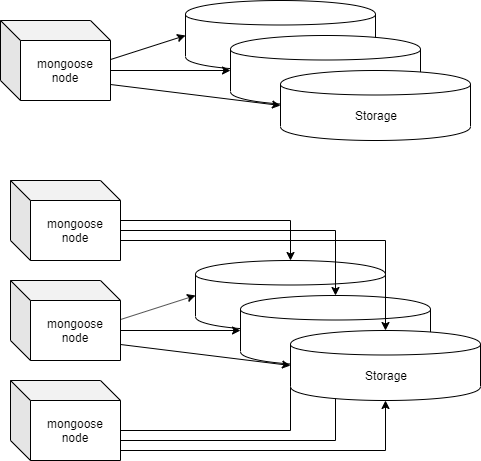

The diagram above was exported from draw.io. Its source (the exported page's mxGraphModel, read from the mxfile embedded in the PNG):
<mxGraphModel dx="572" dy="892" grid="1" gridSize="10" guides="1" tooltips="1" connect="1" arrows="1" fold="1" page="1" pageScale="1" pageWidth="850" pageHeight="1100" math="0" shadow="0">
  <root>
    <mxCell id="0" />
    <mxCell id="1" parent="0" />
    <mxCell id="NY7D_-Y4t-P43kYl2Gtr-40" style="edgeStyle=orthogonalEdgeStyle;rounded=0;orthogonalLoop=1;jettySize=auto;html=1;fontColor=none;" edge="1" parent="1" source="NY7D_-Y4t-P43kYl2Gtr-29" target="NY7D_-Y4t-P43kYl2Gtr-23">
      <mxGeometry relative="1" as="geometry">
        <Array as="points">
          <mxPoint x="1425" y="550" />
        </Array>
      </mxGeometry>
    </mxCell>
    <mxCell id="NY7D_-Y4t-P43kYl2Gtr-41" style="edgeStyle=orthogonalEdgeStyle;rounded=0;orthogonalLoop=1;jettySize=auto;html=1;fontColor=none;" edge="1" parent="1" source="NY7D_-Y4t-P43kYl2Gtr-29" target="NY7D_-Y4t-P43kYl2Gtr-22">
      <mxGeometry relative="1" as="geometry">
        <Array as="points">
          <mxPoint x="1380" y="540" />
        </Array>
      </mxGeometry>
    </mxCell>
    <mxCell id="NY7D_-Y4t-P43kYl2Gtr-1" value="Storage" style="shape=cylinder;whiteSpace=wrap;html=1;boundedLbl=1;backgroundOutline=1;" vertex="1" parent="1">
      <mxGeometry x="1275" y="110" width="190" height="70" as="geometry" />
    </mxCell>
    <mxCell id="NY7D_-Y4t-P43kYl2Gtr-3" value="Storage" style="shape=cylinder;whiteSpace=wrap;html=1;boundedLbl=1;backgroundOutline=1;" vertex="1" parent="1">
      <mxGeometry x="1320" y="145" width="190" height="70" as="geometry" />
    </mxCell>
    <mxCell id="NY7D_-Y4t-P43kYl2Gtr-2" value="Storage" style="shape=cylinder;whiteSpace=wrap;html=1;boundedLbl=1;backgroundOutline=1;" vertex="1" parent="1">
      <mxGeometry x="1370" y="180" width="190" height="70" as="geometry" />
    </mxCell>
    <mxCell id="NY7D_-Y4t-P43kYl2Gtr-4" value="mongoose node" style="shape=cube;whiteSpace=wrap;html=1;boundedLbl=1;backgroundOutline=1;darkOpacity=0.05;darkOpacity2=0.1;" vertex="1" parent="1">
      <mxGeometry x="1090" y="130" width="110" height="80" as="geometry" />
    </mxCell>
    <mxCell id="NY7D_-Y4t-P43kYl2Gtr-22" value="Storage" style="shape=cylinder;whiteSpace=wrap;html=1;boundedLbl=1;backgroundOutline=1;" vertex="1" parent="1">
      <mxGeometry x="1285" y="370" width="190" height="70" as="geometry" />
    </mxCell>
    <mxCell id="NY7D_-Y4t-P43kYl2Gtr-23" value="Storage" style="shape=cylinder;whiteSpace=wrap;html=1;boundedLbl=1;backgroundOutline=1;" vertex="1" parent="1">
      <mxGeometry x="1330" y="405" width="190" height="70" as="geometry" />
    </mxCell>
    <mxCell id="NY7D_-Y4t-P43kYl2Gtr-24" value="Storage" style="shape=cylinder;whiteSpace=wrap;html=1;boundedLbl=1;backgroundOutline=1;" vertex="1" parent="1">
      <mxGeometry x="1380" y="440" width="190" height="70" as="geometry" />
    </mxCell>
    <mxCell id="NY7D_-Y4t-P43kYl2Gtr-28" value="mongoose node" style="shape=cube;whiteSpace=wrap;html=1;boundedLbl=1;backgroundOutline=1;darkOpacity=0.05;darkOpacity2=0.1;" vertex="1" parent="1">
      <mxGeometry x="1100" y="390" width="110" height="80" as="geometry" />
    </mxCell>
    <mxCell id="NY7D_-Y4t-P43kYl2Gtr-39" style="edgeStyle=orthogonalEdgeStyle;rounded=0;orthogonalLoop=1;jettySize=auto;html=1;entryX=0.5;entryY=1;entryDx=0;entryDy=0;fontColor=none;" edge="1" parent="1" source="NY7D_-Y4t-P43kYl2Gtr-29" target="NY7D_-Y4t-P43kYl2Gtr-24">
      <mxGeometry relative="1" as="geometry">
        <Array as="points">
          <mxPoint x="1475" y="560" />
        </Array>
      </mxGeometry>
    </mxCell>
    <mxCell id="NY7D_-Y4t-P43kYl2Gtr-29" value="mongoose node" style="shape=cube;whiteSpace=wrap;html=1;boundedLbl=1;backgroundOutline=1;darkOpacity=0.05;darkOpacity2=0.1;" vertex="1" parent="1">
      <mxGeometry x="1100" y="490" width="110" height="80" as="geometry" />
    </mxCell>
    <mxCell id="NY7D_-Y4t-P43kYl2Gtr-34" style="edgeStyle=orthogonalEdgeStyle;rounded=0;orthogonalLoop=1;jettySize=auto;html=1;entryX=0.5;entryY=0;entryDx=0;entryDy=0;fontColor=none;" edge="1" parent="1" source="NY7D_-Y4t-P43kYl2Gtr-30" target="NY7D_-Y4t-P43kYl2Gtr-22">
      <mxGeometry relative="1" as="geometry">
        <Array as="points">
          <mxPoint x="1380" y="330" />
        </Array>
      </mxGeometry>
    </mxCell>
    <mxCell id="NY7D_-Y4t-P43kYl2Gtr-36" style="edgeStyle=orthogonalEdgeStyle;rounded=0;orthogonalLoop=1;jettySize=auto;html=1;exitX=0;exitY=0;exitDx=110;exitDy=50;exitPerimeter=0;fontColor=none;" edge="1" parent="1" source="NY7D_-Y4t-P43kYl2Gtr-30" target="NY7D_-Y4t-P43kYl2Gtr-24">
      <mxGeometry relative="1" as="geometry">
        <Array as="points">
          <mxPoint x="1210" y="350" />
          <mxPoint x="1475" y="350" />
        </Array>
      </mxGeometry>
    </mxCell>
    <mxCell id="NY7D_-Y4t-P43kYl2Gtr-37" style="edgeStyle=orthogonalEdgeStyle;rounded=0;orthogonalLoop=1;jettySize=auto;html=1;exitX=0;exitY=0;exitDx=110;exitDy=50;exitPerimeter=0;entryX=0.5;entryY=0;entryDx=0;entryDy=0;fontColor=none;" edge="1" parent="1" source="NY7D_-Y4t-P43kYl2Gtr-30" target="NY7D_-Y4t-P43kYl2Gtr-23">
      <mxGeometry relative="1" as="geometry">
        <Array as="points">
          <mxPoint x="1425" y="340" />
        </Array>
      </mxGeometry>
    </mxCell>
    <mxCell id="NY7D_-Y4t-P43kYl2Gtr-30" value="mongoose node" style="shape=cube;whiteSpace=wrap;html=1;boundedLbl=1;backgroundOutline=1;darkOpacity=0.05;darkOpacity2=0.1;" vertex="1" parent="1">
      <mxGeometry x="1100" y="290" width="110" height="80" as="geometry" />
    </mxCell>
    <mxCell id="NY7D_-Y4t-P43kYl2Gtr-42" value="" style="endArrow=classic;html=1;fontColor=none;exitX=1;exitY=0.488;exitDx=0;exitDy=0;exitPerimeter=0;entryX=0;entryY=0.5;entryDx=0;entryDy=0;" edge="1" parent="1" source="NY7D_-Y4t-P43kYl2Gtr-28" target="NY7D_-Y4t-P43kYl2Gtr-22">
      <mxGeometry width="50" height="50" relative="1" as="geometry">
        <mxPoint x="1090" y="640" as="sourcePoint" />
        <mxPoint x="1140" y="590" as="targetPoint" />
      </mxGeometry>
    </mxCell>
    <mxCell id="NY7D_-Y4t-P43kYl2Gtr-43" value="" style="endArrow=classic;html=1;fontColor=none;exitX=0;exitY=0;exitDx=110;exitDy=50;exitPerimeter=0;" edge="1" parent="1" source="NY7D_-Y4t-P43kYl2Gtr-28" target="NY7D_-Y4t-P43kYl2Gtr-23">
      <mxGeometry width="50" height="50" relative="1" as="geometry">
        <mxPoint x="1220" y="450" as="sourcePoint" />
        <mxPoint x="1295" y="415" as="targetPoint" />
      </mxGeometry>
    </mxCell>
    <mxCell id="NY7D_-Y4t-P43kYl2Gtr-44" value="" style="endArrow=classic;html=1;fontColor=none;exitX=1;exitY=0.8;exitDx=0;exitDy=0;exitPerimeter=0;entryX=0;entryY=0.5;entryDx=0;entryDy=0;" edge="1" parent="1" source="NY7D_-Y4t-P43kYl2Gtr-28" target="NY7D_-Y4t-P43kYl2Gtr-24">
      <mxGeometry width="50" height="50" relative="1" as="geometry">
        <mxPoint x="1230" y="460" as="sourcePoint" />
        <mxPoint x="1305" y="425" as="targetPoint" />
      </mxGeometry>
    </mxCell>
    <mxCell id="NY7D_-Y4t-P43kYl2Gtr-48" value="" style="group" vertex="1" connectable="0" parent="1">
      <mxGeometry x="1200" y="145" width="170" height="70" as="geometry" />
    </mxCell>
    <mxCell id="NY7D_-Y4t-P43kYl2Gtr-45" value="" style="endArrow=classic;html=1;fontColor=none;exitX=1;exitY=0.488;exitDx=0;exitDy=0;exitPerimeter=0;entryX=0;entryY=0.5;entryDx=0;entryDy=0;" edge="1" parent="NY7D_-Y4t-P43kYl2Gtr-48">
      <mxGeometry width="50" height="50" relative="1" as="geometry">
        <mxPoint y="24.039999999999964" as="sourcePoint" />
        <mxPoint x="75" as="targetPoint" />
      </mxGeometry>
    </mxCell>
    <mxCell id="NY7D_-Y4t-P43kYl2Gtr-46" value="" style="endArrow=classic;html=1;fontColor=none;exitX=0;exitY=0;exitDx=110;exitDy=50;exitPerimeter=0;" edge="1" parent="NY7D_-Y4t-P43kYl2Gtr-48">
      <mxGeometry width="50" height="50" relative="1" as="geometry">
        <mxPoint y="35" as="sourcePoint" />
        <mxPoint x="120" y="35" as="targetPoint" />
      </mxGeometry>
    </mxCell>
    <mxCell id="NY7D_-Y4t-P43kYl2Gtr-47" value="" style="endArrow=classic;html=1;fontColor=none;exitX=1;exitY=0.8;exitDx=0;exitDy=0;exitPerimeter=0;entryX=0;entryY=0.5;entryDx=0;entryDy=0;" edge="1" parent="NY7D_-Y4t-P43kYl2Gtr-48">
      <mxGeometry width="50" height="50" relative="1" as="geometry">
        <mxPoint y="49" as="sourcePoint" />
        <mxPoint x="170" y="70" as="targetPoint" />
      </mxGeometry>
    </mxCell>
  </root>
</mxGraphModel>